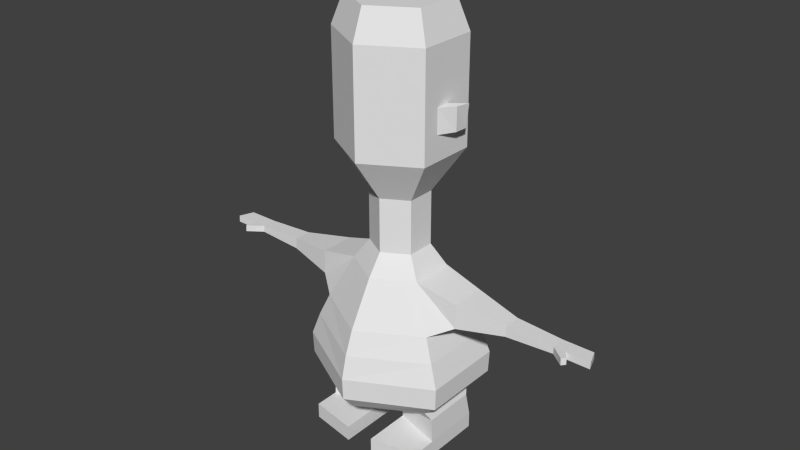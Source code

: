 # Source: ancientIdolBlend.blend  (saved by Blender 2.78.0; exported with 4.5.12 LTS)
import bpy
from mathutils import Matrix  # noqa: F401  (used for matrix-valued properties, if any)

bpy.ops.wm.read_factory_settings(use_empty=True)
scene = bpy.context.scene
scene.name = 'Scene'

# ---- collections
col_collection_1 = bpy.data.collections.new('Collection 1'); scene.collection.children.link(col_collection_1)

# ---- world
world_world = bpy.data.worlds.new('World'); scene.world = world_world
world_world.color = (0.05088, 0.05088, 0.05088)
world_world.use_sun_shadow = False
world_world.sun_shadow_jitter_overblur = 0.0
world_world.cycles.sampling_method = 'NONE'
world_world.cycles.sample_map_resolution = 256

# ---- meshes
me_cylinder = bpy.data.meshes.new('Cylinder')
me_cylinder.from_pydata([(2.049, 1.183, 11.79), (2.049, 1.183, 15.94), (2.049, -1.183, 11.79), (2.049, -1.183, 15.94), (1.192e-07, -2.366, 11.79), (1.192e-07, -2.366, 15.94), (-2.384e-07, 2.366, 11.79), (-2.384e-07, 2.366, 15.94), (0.9832, 0.5677, 10.03), (0.9832, -0.5677, 10.03), (5.96e-08, -1.135, 10.03), (-1.788e-07, 1.135, 10.03), (0.9832, 0.5677, 7.887), (0.9832, -0.5677, 7.887), (5.96e-08, -1.135, 7.887), (-1.788e-07, 1.135, 7.887), (1.652, 0.9539, 17.13), (1.652, -0.9539, 17.13), (1.192e-07, -1.908, 17.13), (-2.384e-07, 1.908, 17.13), (3.05, 1.651, 3.503), (3.05, -1.651, 3.503), (1.192e-07, -3.302, 3.503), (-5.96e-07, 3.302, 3.503), (3.017, 1.632, 2.621), (3.017, -1.632, 2.621), (1.192e-07, -3.265, 2.621), (-5.96e-07, 3.265, 2.621), (-2.98e-07, 1.735, 7.073), (-3.576e-07, 2.72, 5.332), (1.192e-07, -2.72, 5.332), (1.192e-07, -1.735, 7.073), (1.503, -0.8676, 7.073), (2.355, -1.36, 5.332), (2.355, 1.36, 5.332), (1.503, 0.8676, 7.073), (-5.96e-07, 3.069, 4.418), (2.735, -1.535, 4.418), (2.384e-07, -3.069, 4.418), (2.735, 1.535, 4.418), (0.3547, 0.634, 1.274), (0.3547, -0.634, 1.274), (-4.47e-08, -0.4095, 1.274), (-5.96e-08, 0.4095, 1.274), (2.275, 1.313, 1.948), (-4.768e-07, 2.627, 1.948), (1.192e-07, -2.627, 1.948), (2.275, -1.313, 1.948), (0.5357, 0.5192, 1.039), (0.5357, -0.5192, 1.039), (2.432, 1.075, 1.551), (2.432, -1.075, 1.551), (0.5779, 0.8531, 0.5778), (0.5779, -0.5192, 0.5778), (2.474, 1.263, 0.5778), (2.474, -1.075, 0.5778), (0.5779, 0.8531, -0.04807), (0.5779, -0.5192, -0.04807), (2.474, 1.263, -0.04807), (2.474, -1.075, -0.04807), (0.5779, -2.419, 0.5778), (2.474, -2.075, 0.5778), (0.5779, -2.419, -0.04807), (2.474, -2.075, -0.04807), (3.154, -0.7085, 6.682), (3.154, -0.7485, 5.723), (3.154, 0.7485, 5.723), (3.154, 0.7085, 6.682), (6.958, -0.2923, 6.337), (6.958, -0.3088, 6.072), (6.958, 0.3088, 6.072), (6.958, 0.2923, 6.337), (7.417, -0.2923, 6.337), (7.417, -0.3088, 6.072), (7.417, 0.3088, 6.072), (7.417, 0.2923, 6.337), (7.521, -0.7393, 6.35), (7.534, -0.7497, 6.085), (7.648, -0.5839, 6.35), (7.66, -0.5943, 6.085), (8.399, -0.2923, 6.337), (8.399, -0.3088, 6.072), (8.184, 0.3088, 6.072), (8.184, 0.2923, 6.337), (2.049, 0.02403, 12.78), (2.049, -0.5303, 12.78), (2.049, -0.5303, 13.75), (2.049, 0.02403, 13.75), (2.42, 0.5779, 12.79), (2.396, 0.0715, 12.79), (2.456, 0.00339, 13.74), (2.573, 0.5098, 13.74), (5.056, 0.3689, 5.99), (5.056, -0.3689, 5.99), (5.056, 0.3492, 6.417), (5.056, -0.3492, 6.417)], [], [(0, 1, 87, 84), (2, 3, 5, 4), (5, 3, 17, 18), (6, 7, 1, 0), (8, 9, 13, 12), (6, 0, 8, 11), (2, 4, 10, 9), (0, 2, 9, 8), (11, 8, 12, 15), (9, 10, 14, 13), (3, 1, 16, 17), (1, 7, 19, 16), (39, 37, 21, 20), (36, 39, 20, 23), (37, 38, 22, 21), (45, 44, 40, 43), (20, 21, 25, 24), (23, 20, 24, 27), (21, 22, 26, 25), (13, 14, 31, 32), (32, 31, 30, 33), (15, 12, 35, 28), (28, 35, 34, 29), (12, 13, 32, 35), (33, 34, 66, 65), (33, 30, 38, 37), (29, 34, 39, 36), (34, 33, 37, 39), (47, 46, 42, 41), (41, 40, 48, 49), (24, 25, 47, 44), (25, 26, 46, 47), (27, 24, 44, 45), (16, 19, 18, 17), (40, 41, 42, 43), (51, 49, 53, 55), (44, 47, 51, 50), (40, 44, 50, 48), (47, 41, 49, 51), (53, 52, 56, 57), (49, 48, 52, 53), (50, 51, 55, 54), (48, 50, 54, 52), (58, 59, 57, 56), (54, 55, 59, 58), (52, 54, 58, 56), (59, 55, 61, 63), (61, 60, 62, 63), (57, 59, 63, 62), (55, 53, 60, 61), (53, 57, 62, 60), (93, 92, 70, 69), (34, 35, 67, 66), (32, 33, 65, 64), (35, 32, 64, 67), (71, 68, 72, 75), (92, 94, 71, 70), (94, 95, 68, 71), (95, 93, 69, 68), (73, 74, 82, 81), (68, 69, 77, 76), (69, 70, 74, 73), (70, 71, 75, 74), (76, 77, 79, 78), (69, 73, 79, 77), (72, 68, 76, 78), (73, 72, 78, 79), (83, 80, 81, 82), (74, 75, 83, 82), (75, 72, 80, 83), (72, 73, 81, 80), (84, 87, 91, 88), (2, 0, 84, 85), (3, 2, 85, 86), (1, 3, 86, 87), (88, 91, 90, 89), (85, 84, 88, 89), (86, 85, 89, 90), (87, 86, 90, 91), (64, 65, 93, 95), (67, 64, 95, 94), (66, 67, 94, 92), (65, 66, 92, 93)])
me_cylinder.use_remesh_preserve_volume = False
me_cylinder.use_remesh_preserve_attributes = False
me_cylinder.use_mirror_vertex_groups = False
me_cylinder.update()

# ---- objects
ob_cylinder = bpy.data.objects.new('Cylinder', me_cylinder)

# ---- transforms, parenting, visibility, modifiers, constraints
ob_cylinder.location = (0.0, 0.0, 0.0)
ob_cylinder.lineart.crease_threshold = 0.0
_m = ob_cylinder.modifiers.new('Mirror', 'MIRROR')

# ---- collection membership
col_collection_1.objects.link(ob_cylinder)

# ---- scene / render settings (as saved in the file)
scene.frame_start = 1; scene.frame_end = 250; scene.frame_set(2)
scene.render.engine = 'CYCLES'
scene.render.image_settings.color_depth = '16'
scene.render.image_settings.compression = 100
scene.render.resolution_percentage = 50
scene.render.dither_intensity = 0.0
scene.cycles.use_denoising = False
scene.cycles.samples = 10
scene.cycles.sampling_pattern = 'TABULATED_SOBOL'
scene.cycles.light_sampling_threshold = 0.0
scene.cycles.use_adaptive_sampling = False
scene.cycles.use_light_tree = False
scene.cycles.blur_glossy = 0.0
scene.cycles.pixel_filter_type = 'GAUSSIAN'
scene.cycles.sample_clamp_indirect = 0.0
scene.view_settings.view_transform = 'Standard'
bpy.context.view_layer.update()

# ---- added for rendering (the .blend has no active camera and no usable light): camera, sun
cam_auto = bpy.data.cameras.new('AutoCamera')
cam_auto.lens = 50.0
cam_auto.sensor_width = 36.0
cam_auto.clip_end = 1000.0
ob_auto_camera = bpy.data.objects.new('AutoCamera', cam_auto)
scene.collection.objects.link(ob_auto_camera)
ob_auto_camera.location = (23.0513, -27.6616, 26.9798)
ob_auto_camera.rotation_euler = (1.09748, -7.21219e-08, 0.694738)
scene.camera = ob_auto_camera
light_auto_sun = bpy.data.lights.new('AutoSun', 'SUN')
light_auto_sun.energy = 3.0
light_auto_sun.angle = 0.0523599
ob_auto_sun = bpy.data.objects.new('AutoSun', light_auto_sun)
scene.collection.objects.link(ob_auto_sun)
ob_auto_sun.rotation_euler = (0.872665, 0.174533, 0.523599)
bpy.context.view_layer.update()
